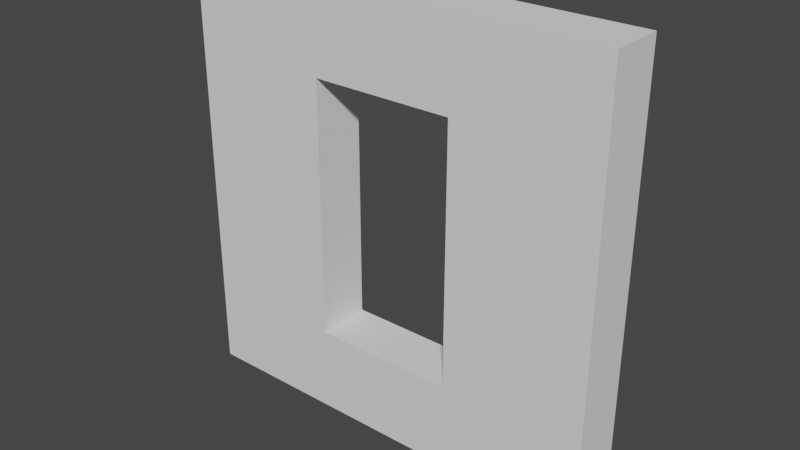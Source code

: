 # Source: building_square_window_open_2x2_inside.blend  (saved by Blender 2.82.7; exported with 4.5.12 LTS)
import bpy
from mathutils import Matrix  # noqa: F401  (used for matrix-valued properties, if any)

bpy.ops.wm.read_factory_settings(use_empty=True)
scene = bpy.context.scene
scene.name = 'Scene'

# ---- collections
col_collection = bpy.data.collections.new('Collection'); scene.collection.children.link(col_collection)

# ---- world
world_world = bpy.data.worlds.new('World'); scene.world = world_world
world_world.use_nodes = True; world_world.node_tree.nodes.clear()
_N = world_world.node_tree.nodes; _L = world_world.node_tree.links
n0 = _N.new('ShaderNodeOutputWorld'); n0.name = 'World Output'; n0.location = (300, 300)
n1 = _N.new('ShaderNodeBackground'); n1.name = 'Background'; n1.location = (10, 300)
n1.inputs[0].default_value = (0.05088, 0.05088, 0.05088, 1.0)
_L.new(n1.outputs[0], n0.inputs[0])
n0.is_active_output = True
world_world.color = (0.05088, 0.05088, 0.05088)
world_world.use_sun_shadow = False
world_world.sun_shadow_jitter_overblur = 0.0

# ---- meshes
me_cube_001 = bpy.data.meshes.new('Cube.001')
me_cube_001.from_pydata([(0.0, 0.0, 0.0), (0.0, 0.0, 2.0), (2.0, 0.0, 0.0), (2.0, 0.0, 2.0), (2.0, 0.25, 0.0), (2.0, 0.25, 2.0), (-1.49e-08, 0.25, 0.0), (-1.49e-08, 0.25, 2.0), (0.6667, 0.0, 0.0), (1.333, 0.0, 0.0), (1.333, 0.0, 2.0), (0.6667, 0.0, 2.0), (1.333, 0.25, 0.0), (0.6667, 0.25, 0.0), (1.333, 0.25, 2.0), (0.6667, 0.25, 2.0), (2.0, 0.25, 1.6), (2.0, 0.25, 0.4), (2.0, 0.0, 1.6), (2.0, 0.0, 0.4), (-1.49e-08, 0.25, 1.6), (-1.49e-08, 0.25, 0.4), (0.0, 0.0, 1.6), (0.0, 0.0, 0.4), (1.333, 0.0, 0.4), (1.333, 0.0, 1.6), (0.6667, 0.0, 0.4), (0.6667, 0.0, 1.6), (1.333, 0.25, 1.6), (1.333, 0.25, 0.4), (0.6667, 0.25, 1.6), (0.6667, 0.25, 0.4)], [], [(8, 13, 6, 0), (30, 15, 7, 20), (16, 18, 3, 5), (27, 22, 1, 11), (11, 1, 7, 15), (20, 7, 1, 22), (3, 10, 14, 5), (10, 11, 15, 14), (18, 25, 10, 3), (25, 27, 11, 10), (16, 5, 14, 28), (28, 14, 15, 30), (2, 4, 12, 9), (9, 12, 13, 8), (12, 29, 31, 13), (4, 17, 29, 12), (17, 16, 28, 29), (9, 8, 26, 24), (2, 9, 24, 19), (19, 24, 25, 18), (6, 21, 23, 0), (21, 20, 22, 23), (8, 0, 23, 26), (26, 23, 22, 27), (4, 2, 19, 17), (17, 19, 18, 16), (13, 31, 21, 6), (31, 30, 20, 21), (26, 27, 30, 31), (28, 30, 27, 25), (24, 29, 28, 25), (29, 24, 26, 31)])
_uv = me_cube_001.uv_layers.new(name='UVMap')
_uv.uv.foreach_set('vector', [0.0, 0.0, 0.0, 0.0, 0.0, 0.0, 0.0, 0.0, 0.0, 0.0, 0.0, 0.0, 0.0, 0.0, 0.0, 0.0, 0.0, 0.0, 0.0, 0.0, 0.0, 0.0, 0.0, 0.0, 0.0, 0.0, 0.0, 0.0, 0.0, 0.0, 0.0, 0.0, 0.0, 0.0, 0.0, 0.0, 0.0, 0.0, 0.0, 0.0, 0.0, 0.0, 0.0, 0.0, 0.0, 0.0, 0.0, 0.0, 0.0, 0.0, 0.0, 0.0, 0.0, 0.0, 0.0, 0.0, 0.0, 0.0, 0.0, 0.0, 0.0, 0.0, 0.0, 0.0, 0.0, 0.0, 0.0, 0.0, 0.0, 0.0, 0.0, 0.0, 0.0, 0.0, 0.0, 0.0, 0.0, 0.0, 0.0, 0.0, 0.0, 0.0, 0.0, 0.0, 0.0, 0.0, 0.0, 0.0, 0.0, 0.0, 0.0, 0.0, 0.0, 0.0, 0.0, 0.0, 0.0, 0.0, 0.0, 0.0, 0.0, 0.0, 0.0, 0.0, 0.0, 0.0, 0.0, 0.0, 0.0, 0.0, 0.0, 0.0, 0.0, 0.0, 0.0, 0.0, 0.0, 0.0, 0.0, 0.0, 0.0, 0.0, 0.0, 0.0, 0.0, 0.0, 0.0, 0.0, 0.0, 0.0, 0.0, 0.0, 0.0, 0.0, 0.0, 0.0, 0.0, 0.0, 0.0, 0.0, 0.0, 0.0, 0.0, 0.0, 0.0, 0.0, 0.0, 0.0, 0.0, 0.0, 0.0, 0.0, 0.0, 0.0, 0.0, 0.0, 0.0, 0.0, 0.0, 0.0, 0.0, 0.0, 0.0, 0.0, 0.0, 0.0, 0.0, 0.0, 0.0, 0.0, 0.0, 0.0, 0.0, 0.0, 0.0, 0.0, 0.0, 0.0, 0.0, 0.0, 0.0, 0.0, 0.0, 0.0, 0.0, 0.0, 0.0, 0.0, 0.0, 0.0, 0.0, 0.0, 0.0, 0.0, 0.0, 0.0, 0.0, 0.0, 0.0, 0.0, 0.0, 0.0, 0.0, 0.0, 0.0, 0.0, 0.0, 0.0, 0.0, 0.0, 0.0, 0.0, 0.0, 0.0, 0.0, 0.0, 0.0, 0.0, 0.0, 0.0, 0.0, 0.0, 0.0, 0.0, 0.0, 0.0, 0.0, 0.0, 0.0, 0.0, 0.0, 0.0, 0.0, 0.0, 0.0, 0.0, 0.0, 0.0, 0.0, 0.0, 0.0, 0.0, 0.0, 0.0, 0.0, 0.0, 0.0, 0.0, 0.0, 0.0, 0.0, 0.0, 0.0, 0.0, 0.0, 0.0])
me_cube_001.use_remesh_fix_poles = True
me_cube_001.use_remesh_preserve_attributes = False
me_cube_001.use_mirror_vertex_groups = False
me_cube_001.update()

# ---- objects
ob_building_square_window_open_2x2_inside = bpy.data.objects.new('building_square_window_open_2x2_inside', me_cube_001)

# ---- transforms, parenting, visibility, modifiers, constraints
ob_building_square_window_open_2x2_inside.location = (0.0, 0.0, 0.0)
ob_building_square_window_open_2x2_inside.lineart.crease_threshold = 0.0

# ---- collection membership
col_collection.objects.link(ob_building_square_window_open_2x2_inside)

# ---- scene / render settings (as saved in the file)
scene.frame_start = 1; scene.frame_end = 250; scene.frame_set(1)
scene.render.engine = 'BLENDER_EEVEE_NEXT'
scene.cycles.use_denoising = False
scene.cycles.samples = 128
scene.cycles.sampling_pattern = 'TABULATED_SOBOL'
scene.cycles.use_adaptive_sampling = False
scene.cycles.use_light_tree = False
scene.view_settings.view_transform = 'Filmic'
bpy.context.view_layer.update()

# ---- added for rendering (the .blend has no active camera and no usable light): camera, sun
cam_auto = bpy.data.cameras.new('AutoCamera')
cam_auto.lens = 50.0
cam_auto.sensor_width = 36.0
cam_auto.clip_end = 1000.0
ob_auto_camera = bpy.data.objects.new('AutoCamera', cam_auto)
scene.collection.objects.link(ob_auto_camera)
ob_auto_camera.location = (3.62713, -3.02756, 3.10171)
ob_auto_camera.rotation_euler = (1.09748, -7.21219e-08, 0.694738)
scene.camera = ob_auto_camera
light_auto_sun = bpy.data.lights.new('AutoSun', 'SUN')
light_auto_sun.energy = 3.0
light_auto_sun.angle = 0.0523599
ob_auto_sun = bpy.data.objects.new('AutoSun', light_auto_sun)
scene.collection.objects.link(ob_auto_sun)
ob_auto_sun.rotation_euler = (0.872665, 0.174533, 0.523599)
bpy.context.view_layer.update()
